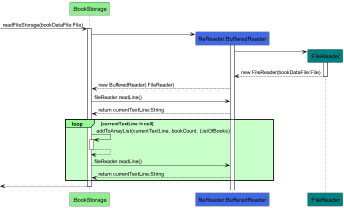

The diagram above was rendered by PlantUML. Its source (embedded in the PNG):
@startuml
!include style.puml

participant ":BookStorage" as BookStorage STORAGE_COLOR
participant "fileReader:BufferedReader" as BufferedReader BUFFERED_READER_COLOR
participant ":FileReader" as FileReader FILE_READER_COLOR

[-> BookStorage : readFileStorage(bookDataFile:File)
activate BookStorage

create BufferedReader
BookStorage -> BufferedReader
activate BufferedReader

create FileReader
BufferedReader -> FileReader
activate FileReader

FileReader --> BufferedReader : new FileReader(bookDataFile:File)
deactivate FileReader

BufferedReader --> BookStorage : new BufferedReader(:FileReader)

BookStorage -> BufferedReader : fileReader.readLine()

BufferedReader --> BookStorage : return currentTextLine:String

loop#physical #technology currentTextLine != null
BookStorage -> BookStorage : addToArrayList(currentTextLine, bookCount, ListOfBooks)
Activate BookStorage

BookStorage --> BookStorage
deactivate BookStorage

BookStorage -> BufferedReader : fileReader.readLine()

BufferedReader --> BookStorage : return currentTextLine:String
end

[<-- BookStorage
deactivate BookStorage
@enduml